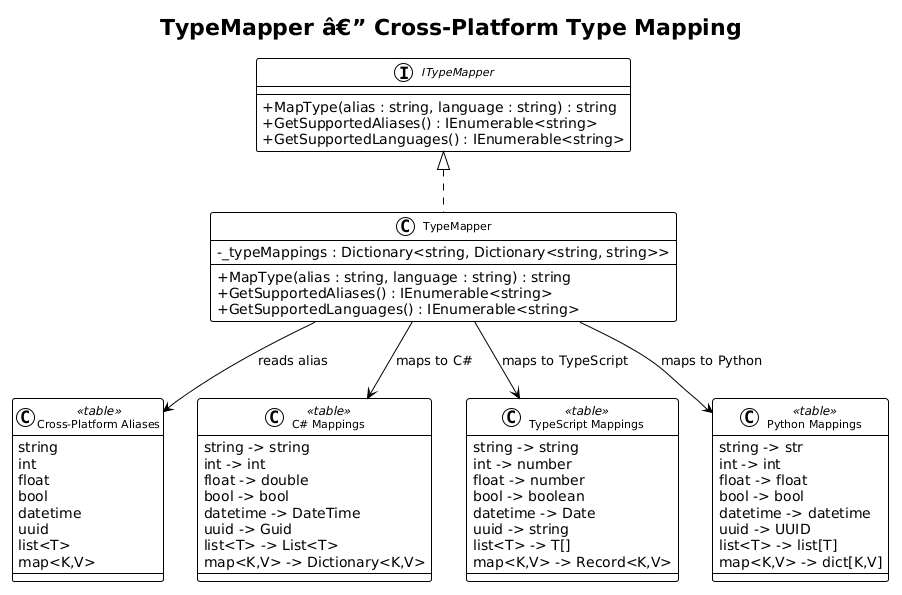

The diagram above was rendered by PlantUML. Its source (embedded in the PNG):
@startuml
!theme plain
skinparam classAttributeIconSize 0
skinparam classFontSize 11

title TypeMapper â€” Cross-Platform Type Mapping

interface ITypeMapper {
    +MapType(alias : string, language : string) : string
    +GetSupportedAliases() : IEnumerable<string>
    +GetSupportedLanguages() : IEnumerable<string>
}

class TypeMapper {
    -_typeMappings : Dictionary<string, Dictionary<string, string>>
    +MapType(alias : string, language : string) : string
    +GetSupportedAliases() : IEnumerable<string>
    +GetSupportedLanguages() : IEnumerable<string>
}

ITypeMapper <|.. TypeMapper

class "Cross-Platform Aliases" as aliases <<table>> {
    string
    int
    float
    bool
    datetime
    uuid
    list<T>
    map<K,V>
}

class "C# Mappings" as csharp <<table>> {
    string -> string
    int -> int
    float -> double
    bool -> bool
    datetime -> DateTime
    uuid -> Guid
    list<T> -> List<T>
    map<K,V> -> Dictionary<K,V>
}

class "TypeScript Mappings" as typescript <<table>> {
    string -> string
    int -> number
    float -> number
    bool -> boolean
    datetime -> Date
    uuid -> string
    list<T> -> T[]
    map<K,V> -> Record<K,V>
}

class "Python Mappings" as python <<table>> {
    string -> str
    int -> int
    float -> float
    bool -> bool
    datetime -> datetime
    uuid -> UUID
    list<T> -> list[T]
    map<K,V> -> dict[K,V]
}

TypeMapper --> aliases : reads alias
TypeMapper --> csharp : maps to C#
TypeMapper --> typescript : maps to TypeScript
TypeMapper --> python : maps to Python
@enduml